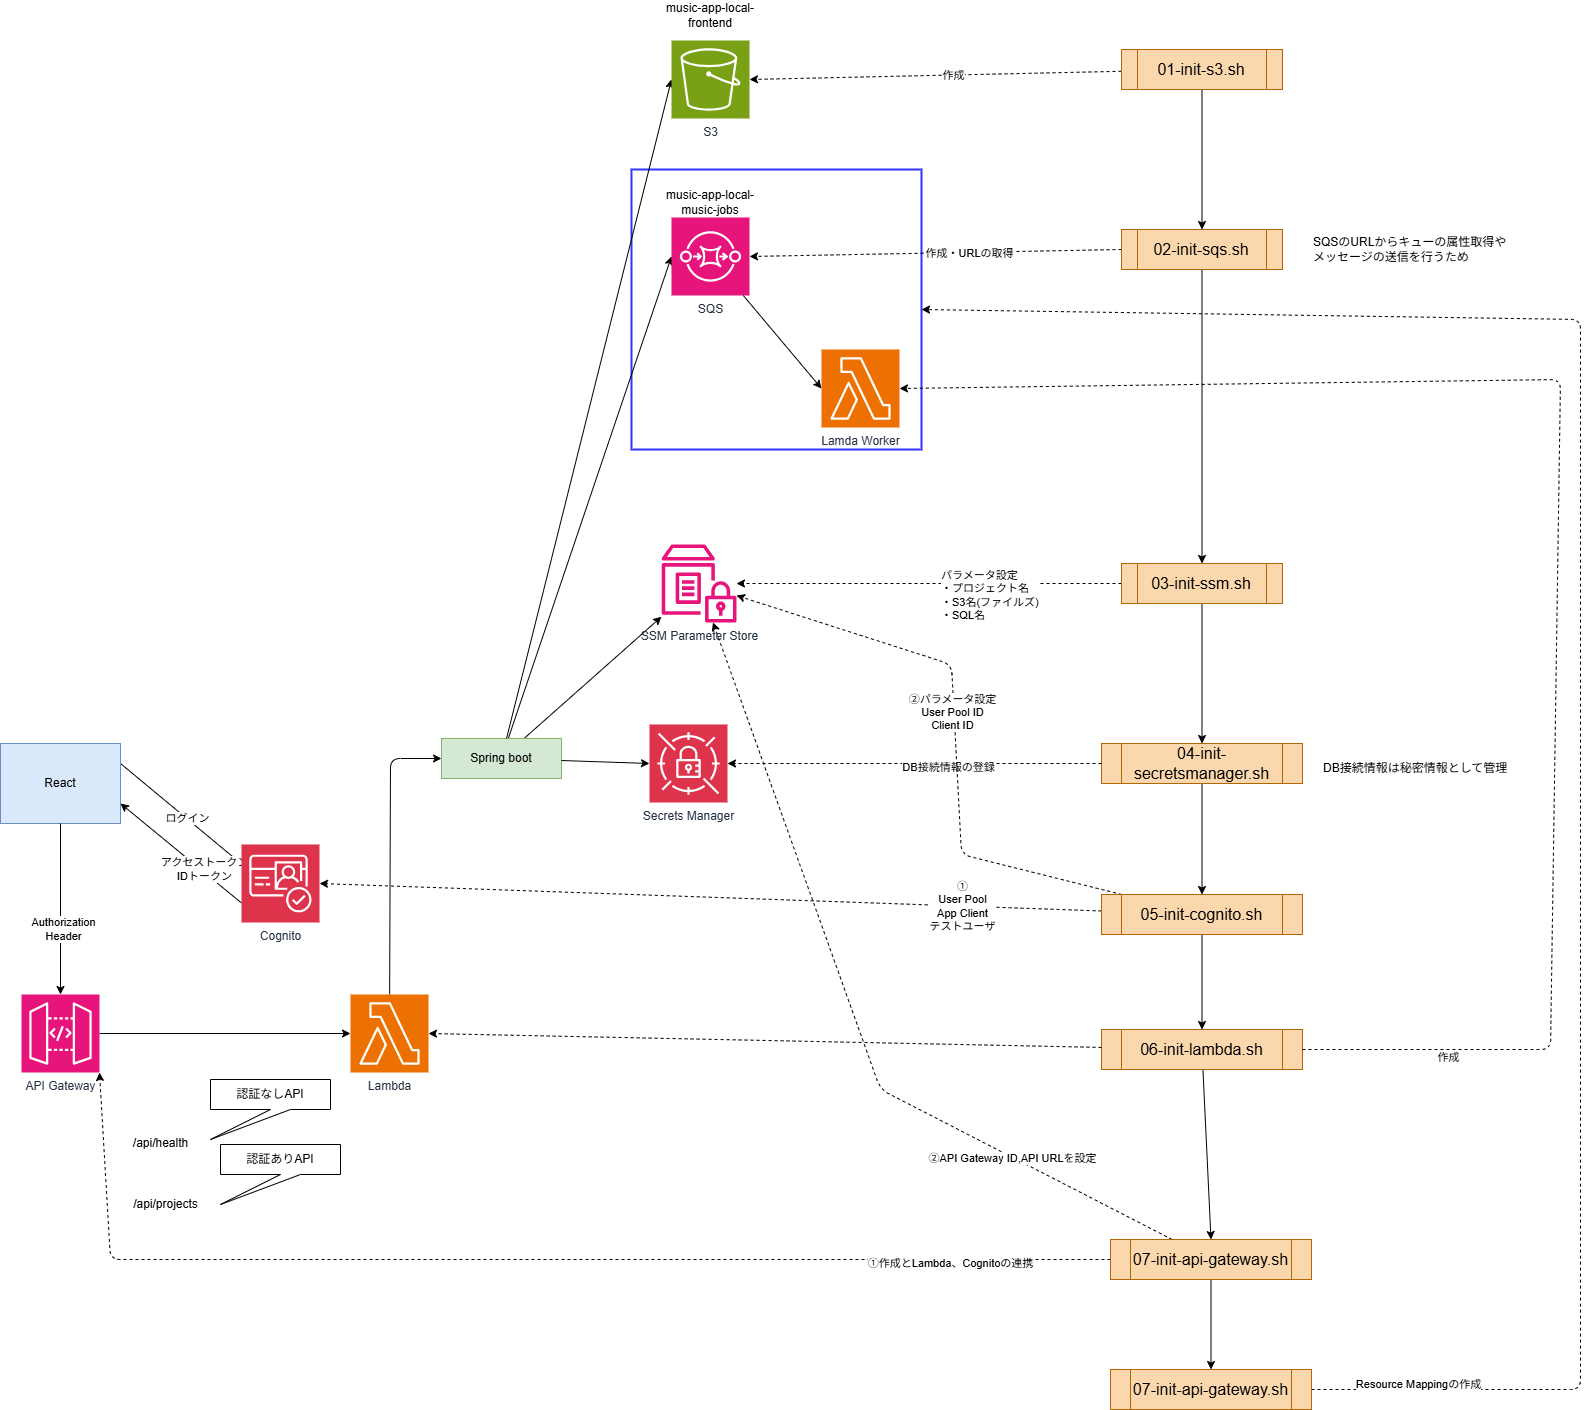

The diagram above was exported from draw.io. Its source (the exported page's mxGraphModel, read from the mxfile embedded in the PNG):
<mxGraphModel dx="982" dy="715" grid="1" gridSize="10" guides="1" tooltips="1" connect="1" arrows="1" fold="1" page="1" pageScale="1" pageWidth="827" pageHeight="1169" math="0" shadow="0">
  <root>
    <mxCell id="0" />
    <mxCell id="1" parent="0" />
    <mxCell id="39" value="" style="rounded=0;whiteSpace=wrap;html=1;fillColor=none;strokeWidth=2;strokeColor=#3333FF;" parent="1" vertex="1">
      <mxGeometry x="681" y="210" width="290" height="280" as="geometry" />
    </mxCell>
    <mxCell id="7" style="edgeStyle=none;html=1;exitX=1;exitY=0.25;exitDx=0;exitDy=0;entryX=0;entryY=0.25;entryDx=0;entryDy=0;entryPerimeter=0;" parent="1" source="2" target="8" edge="1">
      <mxGeometry relative="1" as="geometry">
        <mxPoint x="241" y="115.00000000000006" as="targetPoint" />
      </mxGeometry>
    </mxCell>
    <mxCell id="9" value="ログイン" style="edgeLabel;html=1;align=center;verticalAlign=middle;resizable=0;points=[];" parent="7" vertex="1" connectable="0">
      <mxGeometry x="0.0772" y="1" relative="1" as="geometry">
        <mxPoint as="offset" />
      </mxGeometry>
    </mxCell>
    <mxCell id="2" value="React" style="rounded=0;whiteSpace=wrap;html=1;fillColor=#dae8fc;strokeColor=#6c8ebf;" parent="1" vertex="1">
      <mxGeometry x="50" y="784" width="120" height="80" as="geometry" />
    </mxCell>
    <mxCell id="25" style="edgeStyle=none;html=1;entryX=0;entryY=0.5;entryDx=0;entryDy=0;entryPerimeter=0;" parent="1" source="3" target="19" edge="1">
      <mxGeometry relative="1" as="geometry">
        <mxPoint x="671" y="520" as="targetPoint" />
      </mxGeometry>
    </mxCell>
    <mxCell id="28" style="edgeStyle=none;html=1;" parent="1" source="3" target="27" edge="1">
      <mxGeometry relative="1" as="geometry" />
    </mxCell>
    <mxCell id="3" value="Spring boot" style="rounded=0;whiteSpace=wrap;html=1;fillColor=#d5e8d4;strokeColor=#82b366;" parent="1" vertex="1">
      <mxGeometry x="491" y="779" width="120" height="40" as="geometry" />
    </mxCell>
    <mxCell id="12" style="edgeStyle=none;html=1;entryX=0;entryY=0.5;entryDx=0;entryDy=0;entryPerimeter=0;" parent="1" source="4" target="13" edge="1">
      <mxGeometry relative="1" as="geometry" />
    </mxCell>
    <mxCell id="4" value="API Gateway" style="sketch=0;points=[[0,0,0],[0.25,0,0],[0.5,0,0],[0.75,0,0],[1,0,0],[0,1,0],[0.25,1,0],[0.5,1,0],[0.75,1,0],[1,1,0],[0,0.25,0],[0,0.5,0],[0,0.75,0],[1,0.25,0],[1,0.5,0],[1,0.75,0]];outlineConnect=0;fontColor=#232F3E;fillColor=#E7157B;strokeColor=#ffffff;dashed=0;verticalLabelPosition=bottom;verticalAlign=top;align=center;html=1;fontSize=12;fontStyle=0;aspect=fixed;shape=mxgraph.aws4.resourceIcon;resIcon=mxgraph.aws4.api_gateway;" parent="1" vertex="1">
      <mxGeometry x="71" y="1035" width="78" height="78" as="geometry" />
    </mxCell>
    <mxCell id="5" style="edgeStyle=none;html=1;entryX=0.5;entryY=0;entryDx=0;entryDy=0;entryPerimeter=0;" parent="1" source="2" target="4" edge="1">
      <mxGeometry relative="1" as="geometry" />
    </mxCell>
    <mxCell id="6" value="Authorization&lt;div&gt;Header&lt;/div&gt;" style="edgeLabel;html=1;align=center;verticalAlign=middle;resizable=0;points=[];" parent="5" vertex="1" connectable="0">
      <mxGeometry x="0.2401" y="1" relative="1" as="geometry">
        <mxPoint x="1" as="offset" />
      </mxGeometry>
    </mxCell>
    <mxCell id="10" style="edgeStyle=none;html=1;entryX=1;entryY=0.75;entryDx=0;entryDy=0;exitX=0;exitY=0.75;exitDx=0;exitDy=0;exitPerimeter=0;" parent="1" source="8" target="2" edge="1">
      <mxGeometry relative="1" as="geometry" />
    </mxCell>
    <mxCell id="11" value="&lt;div&gt;アクセストークン&lt;/div&gt;IDトークン" style="edgeLabel;html=1;align=center;verticalAlign=middle;resizable=0;points=[];" parent="10" vertex="1" connectable="0">
      <mxGeometry x="-0.3537" y="-3" relative="1" as="geometry">
        <mxPoint as="offset" />
      </mxGeometry>
    </mxCell>
    <mxCell id="8" value="Cognito" style="sketch=0;points=[[0,0,0],[0.25,0,0],[0.5,0,0],[0.75,0,0],[1,0,0],[0,1,0],[0.25,1,0],[0.5,1,0],[0.75,1,0],[1,1,0],[0,0.25,0],[0,0.5,0],[0,0.75,0],[1,0.25,0],[1,0.5,0],[1,0.75,0]];outlineConnect=0;fontColor=#232F3E;fillColor=#DD344C;strokeColor=#ffffff;dashed=0;verticalLabelPosition=bottom;verticalAlign=top;align=center;html=1;fontSize=12;fontStyle=0;aspect=fixed;shape=mxgraph.aws4.resourceIcon;resIcon=mxgraph.aws4.cognito;" parent="1" vertex="1">
      <mxGeometry x="291" y="885" width="78" height="78" as="geometry" />
    </mxCell>
    <mxCell id="15" style="edgeStyle=none;html=1;entryX=0;entryY=0.5;entryDx=0;entryDy=0;" parent="1" source="13" target="3" edge="1">
      <mxGeometry relative="1" as="geometry">
        <Array as="points">
          <mxPoint x="440" y="799" />
        </Array>
      </mxGeometry>
    </mxCell>
    <mxCell id="13" value="Lambda" style="sketch=0;points=[[0,0,0],[0.25,0,0],[0.5,0,0],[0.75,0,0],[1,0,0],[0,1,0],[0.25,1,0],[0.5,1,0],[0.75,1,0],[1,1,0],[0,0.25,0],[0,0.5,0],[0,0.75,0],[1,0.25,0],[1,0.5,0],[1,0.75,0]];outlineConnect=0;fontColor=#232F3E;fillColor=#ED7100;strokeColor=#ffffff;dashed=0;verticalLabelPosition=bottom;verticalAlign=top;align=center;html=1;fontSize=12;fontStyle=0;aspect=fixed;shape=mxgraph.aws4.resourceIcon;resIcon=mxgraph.aws4.lambda;" parent="1" vertex="1">
      <mxGeometry x="400" y="1035" width="78" height="78" as="geometry" />
    </mxCell>
    <mxCell id="19" value="SQS" style="sketch=0;points=[[0,0,0],[0.25,0,0],[0.5,0,0],[0.75,0,0],[1,0,0],[0,1,0],[0.25,1,0],[0.5,1,0],[0.75,1,0],[1,1,0],[0,0.25,0],[0,0.5,0],[0,0.75,0],[1,0.25,0],[1,0.5,0],[1,0.75,0]];outlineConnect=0;fontColor=#232F3E;fillColor=#E7157B;strokeColor=#ffffff;dashed=0;verticalLabelPosition=bottom;verticalAlign=top;align=center;html=1;fontSize=12;fontStyle=0;aspect=fixed;shape=mxgraph.aws4.resourceIcon;resIcon=mxgraph.aws4.sqs;" parent="1" vertex="1">
      <mxGeometry x="721" y="258" width="78" height="78" as="geometry" />
    </mxCell>
    <mxCell id="20" value="Secrets Manager" style="sketch=0;points=[[0,0,0],[0.25,0,0],[0.5,0,0],[0.75,0,0],[1,0,0],[0,1,0],[0.25,1,0],[0.5,1,0],[0.75,1,0],[1,1,0],[0,0.25,0],[0,0.5,0],[0,0.75,0],[1,0.25,0],[1,0.5,0],[1,0.75,0]];outlineConnect=0;fontColor=#232F3E;fillColor=#DD344C;strokeColor=#ffffff;dashed=0;verticalLabelPosition=bottom;verticalAlign=top;align=center;html=1;fontSize=12;fontStyle=0;aspect=fixed;shape=mxgraph.aws4.resourceIcon;resIcon=mxgraph.aws4.secrets_manager;" parent="1" vertex="1">
      <mxGeometry x="699" y="765" width="78" height="78" as="geometry" />
    </mxCell>
    <mxCell id="21" value="Lamda Worker" style="sketch=0;points=[[0,0,0],[0.25,0,0],[0.5,0,0],[0.75,0,0],[1,0,0],[0,1,0],[0.25,1,0],[0.5,1,0],[0.75,1,0],[1,1,0],[0,0.25,0],[0,0.5,0],[0,0.75,0],[1,0.25,0],[1,0.5,0],[1,0.75,0]];outlineConnect=0;fontColor=#232F3E;fillColor=#ED7100;strokeColor=#ffffff;dashed=0;verticalLabelPosition=bottom;verticalAlign=top;align=center;html=1;fontSize=12;fontStyle=0;aspect=fixed;shape=mxgraph.aws4.resourceIcon;resIcon=mxgraph.aws4.lambda;" parent="1" vertex="1">
      <mxGeometry x="871" y="390" width="78" height="78" as="geometry" />
    </mxCell>
    <mxCell id="23" style="edgeStyle=none;html=1;entryX=0;entryY=0.5;entryDx=0;entryDy=0;entryPerimeter=0;" parent="1" source="3" target="18" edge="1">
      <mxGeometry relative="1" as="geometry" />
    </mxCell>
    <mxCell id="24" style="edgeStyle=none;html=1;entryX=0;entryY=0.5;entryDx=0;entryDy=0;entryPerimeter=0;" parent="1" source="3" target="20" edge="1">
      <mxGeometry relative="1" as="geometry" />
    </mxCell>
    <mxCell id="26" style="edgeStyle=none;html=1;entryX=0;entryY=0.5;entryDx=0;entryDy=0;entryPerimeter=0;" parent="1" source="19" target="21" edge="1">
      <mxGeometry relative="1" as="geometry" />
    </mxCell>
    <mxCell id="27" value="SSM Parameter Store" style="sketch=0;outlineConnect=0;fontColor=#232F3E;gradientColor=none;fillColor=#E7157B;strokeColor=none;dashed=0;verticalLabelPosition=bottom;verticalAlign=top;align=center;html=1;fontSize=12;fontStyle=0;aspect=fixed;pointerEvents=1;shape=mxgraph.aws4.parameter_store;" parent="1" vertex="1">
      <mxGeometry x="711" y="585" width="75" height="78" as="geometry" />
    </mxCell>
    <mxCell id="30" value="" style="group" parent="1" vertex="1" connectable="0">
      <mxGeometry x="699" y="41" width="122" height="118" as="geometry" />
    </mxCell>
    <mxCell id="18" value="S3" style="sketch=0;points=[[0,0,0],[0.25,0,0],[0.5,0,0],[0.75,0,0],[1,0,0],[0,1,0],[0.25,1,0],[0.5,1,0],[0.75,1,0],[1,1,0],[0,0.25,0],[0,0.5,0],[0,0.75,0],[1,0.25,0],[1,0.5,0],[1,0.75,0]];outlineConnect=0;fontColor=#232F3E;fillColor=#7AA116;strokeColor=#ffffff;dashed=0;verticalLabelPosition=bottom;verticalAlign=top;align=center;html=1;fontSize=12;fontStyle=0;aspect=fixed;shape=mxgraph.aws4.resourceIcon;resIcon=mxgraph.aws4.s3;" parent="30" vertex="1">
      <mxGeometry x="22" y="40" width="78" height="78" as="geometry" />
    </mxCell>
    <mxCell id="29" value="music-app-local-frontend" style="text;html=1;align=center;verticalAlign=middle;whiteSpace=wrap;rounded=0;" parent="30" vertex="1">
      <mxGeometry width="122" height="30" as="geometry" />
    </mxCell>
    <mxCell id="37" style="edgeStyle=none;html=1;entryX=1;entryY=0.5;entryDx=0;entryDy=0;dashed=1;entryPerimeter=0;" parent="1" source="34" target="18" edge="1">
      <mxGeometry relative="1" as="geometry">
        <mxPoint x="961" y="110" as="targetPoint" />
      </mxGeometry>
    </mxCell>
    <mxCell id="43" value="作成" style="edgeLabel;html=1;align=center;verticalAlign=middle;resizable=0;points=[];" parent="37" vertex="1" connectable="0">
      <mxGeometry x="-0.0905" relative="1" as="geometry">
        <mxPoint as="offset" />
      </mxGeometry>
    </mxCell>
    <mxCell id="42" style="edgeStyle=none;html=1;entryX=0.5;entryY=0;entryDx=0;entryDy=0;" parent="1" source="34" target="38" edge="1">
      <mxGeometry relative="1" as="geometry" />
    </mxCell>
    <mxCell id="34" value="01-init-s3.sh" style="shape=process;whiteSpace=wrap;html=1;backgroundOutline=1;fillColor=#fad7ac;strokeColor=#b46504;fontSize=16;" parent="1" vertex="1">
      <mxGeometry x="1171" y="90" width="161" height="40" as="geometry" />
    </mxCell>
    <mxCell id="35" value="SQSのURLからキューの属性取得や&lt;div&gt;メッセージの送信を行うため&lt;/div&gt;" style="text;html=1;align=left;verticalAlign=middle;resizable=0;points=[];autosize=1;strokeColor=none;fillColor=none;fontStyle=0" parent="1" vertex="1">
      <mxGeometry x="1361" y="270" width="220" height="40" as="geometry" />
    </mxCell>
    <mxCell id="41" style="edgeStyle=none;html=1;entryX=1;entryY=0.5;entryDx=0;entryDy=0;dashed=1;exitX=0;exitY=0.5;exitDx=0;exitDy=0;entryPerimeter=0;" parent="1" source="38" target="19" edge="1">
      <mxGeometry relative="1" as="geometry">
        <mxPoint x="1101.9999999999998" y="290" as="sourcePoint" />
        <mxPoint x="971.9999999999998" y="290" as="targetPoint" />
      </mxGeometry>
    </mxCell>
    <mxCell id="44" value="作成・URLの取得" style="edgeLabel;html=1;align=center;verticalAlign=middle;resizable=0;points=[];" parent="41" vertex="1" connectable="0">
      <mxGeometry x="-0.2513" relative="1" as="geometry">
        <mxPoint x="-13" as="offset" />
      </mxGeometry>
    </mxCell>
    <mxCell id="48" style="edgeStyle=none;html=1;" parent="1" source="38" target="45" edge="1">
      <mxGeometry relative="1" as="geometry" />
    </mxCell>
    <mxCell id="38" value="02-init-sqs.sh" style="shape=process;whiteSpace=wrap;html=1;backgroundOutline=1;fillColor=#fad7ac;strokeColor=#b46504;fontSize=16;" parent="1" vertex="1">
      <mxGeometry x="1171" y="270" width="161" height="40" as="geometry" />
    </mxCell>
    <mxCell id="40" value="music-app-local-music-jobs" style="text;html=1;align=center;verticalAlign=middle;whiteSpace=wrap;rounded=0;" parent="1" vertex="1">
      <mxGeometry x="699" y="228" width="122" height="30" as="geometry" />
    </mxCell>
    <mxCell id="46" style="edgeStyle=none;html=1;dashed=1;" parent="1" source="45" target="27" edge="1">
      <mxGeometry relative="1" as="geometry" />
    </mxCell>
    <mxCell id="47" value="パラメータ設定&lt;div&gt;・プロジェクト名&lt;/div&gt;&lt;div&gt;・S3名(ファイルズ)&lt;/div&gt;&lt;div&gt;・SQL名&lt;/div&gt;" style="edgeLabel;html=1;align=left;verticalAlign=middle;resizable=0;points=[];" parent="46" vertex="1" connectable="0">
      <mxGeometry x="-0.3291" y="1" relative="1" as="geometry">
        <mxPoint x="-53" y="10" as="offset" />
      </mxGeometry>
    </mxCell>
    <mxCell id="51" style="edgeStyle=none;html=1;entryX=0.5;entryY=0;entryDx=0;entryDy=0;" parent="1" source="45" target="49" edge="1">
      <mxGeometry relative="1" as="geometry" />
    </mxCell>
    <mxCell id="45" value="03-init-ssm.sh" style="shape=process;whiteSpace=wrap;html=1;backgroundOutline=1;fillColor=#fad7ac;strokeColor=#b46504;fontSize=16;" parent="1" vertex="1">
      <mxGeometry x="1171" y="604" width="161" height="40" as="geometry" />
    </mxCell>
    <mxCell id="56" style="edgeStyle=none;html=1;entryX=0.5;entryY=0;entryDx=0;entryDy=0;" parent="1" source="49" target="55" edge="1">
      <mxGeometry relative="1" as="geometry" />
    </mxCell>
    <mxCell id="49" value="04-init-secretsmanager.sh" style="shape=process;whiteSpace=wrap;html=1;backgroundOutline=1;fillColor=#fad7ac;strokeColor=#b46504;fontSize=16;" parent="1" vertex="1">
      <mxGeometry x="1151" y="784" width="201" height="40" as="geometry" />
    </mxCell>
    <mxCell id="50" value="DB接続情報は秘密情報として管理" style="text;html=1;align=left;verticalAlign=middle;resizable=0;points=[];autosize=1;strokeColor=none;fillColor=none;fontStyle=0" parent="1" vertex="1">
      <mxGeometry x="1371" y="794" width="210" height="30" as="geometry" />
    </mxCell>
    <mxCell id="52" style="edgeStyle=none;html=1;entryX=1;entryY=0.5;entryDx=0;entryDy=0;entryPerimeter=0;dashed=1;" parent="1" source="49" target="20" edge="1">
      <mxGeometry relative="1" as="geometry" />
    </mxCell>
    <mxCell id="53" value="DB接続情報の登録" style="edgeLabel;html=1;align=center;verticalAlign=middle;resizable=0;points=[];" parent="52" vertex="1" connectable="0">
      <mxGeometry x="-0.1818" y="3" relative="1" as="geometry">
        <mxPoint x="-1" as="offset" />
      </mxGeometry>
    </mxCell>
    <mxCell id="57" style="edgeStyle=none;html=1;entryX=1;entryY=0.5;entryDx=0;entryDy=0;entryPerimeter=0;dashed=1;" parent="1" source="55" target="8" edge="1">
      <mxGeometry relative="1" as="geometry">
        <mxPoint x="621" y="945" as="targetPoint" />
      </mxGeometry>
    </mxCell>
    <mxCell id="58" value="&lt;div&gt;①&lt;/div&gt;User Pool&lt;div&gt;App Client&lt;/div&gt;&lt;div&gt;テストユーザ&lt;/div&gt;" style="edgeLabel;html=1;align=center;verticalAlign=middle;resizable=0;points=[];" parent="57" vertex="1" connectable="0">
      <mxGeometry x="-0.6417" relative="1" as="geometry">
        <mxPoint as="offset" />
      </mxGeometry>
    </mxCell>
    <mxCell id="59" style="edgeStyle=none;html=1;dashed=1;" parent="1" source="55" target="27" edge="1">
      <mxGeometry relative="1" as="geometry">
        <Array as="points">
          <mxPoint x="1011" y="895" />
          <mxPoint x="1001" y="705" />
        </Array>
      </mxGeometry>
    </mxCell>
    <mxCell id="60" value="②パラメータ設定&lt;div&gt;User Pool ID&lt;/div&gt;&lt;div&gt;Client ID&lt;/div&gt;" style="edgeLabel;html=1;align=center;verticalAlign=middle;resizable=0;points=[];" parent="59" vertex="1" connectable="0">
      <mxGeometry x="0.057" y="2" relative="1" as="geometry">
        <mxPoint y="-1" as="offset" />
      </mxGeometry>
    </mxCell>
    <mxCell id="63" style="edgeStyle=none;html=1;entryX=0.5;entryY=0;entryDx=0;entryDy=0;" parent="1" source="55" target="61" edge="1">
      <mxGeometry relative="1" as="geometry" />
    </mxCell>
    <mxCell id="55" value="05-init-cognito.sh" style="shape=process;whiteSpace=wrap;html=1;backgroundOutline=1;fillColor=#fad7ac;strokeColor=#b46504;fontSize=16;" parent="1" vertex="1">
      <mxGeometry x="1151" y="935" width="201" height="40" as="geometry" />
    </mxCell>
    <mxCell id="71" style="edgeStyle=none;html=1;entryX=0.5;entryY=0;entryDx=0;entryDy=0;" parent="1" source="61" target="65" edge="1">
      <mxGeometry relative="1" as="geometry" />
    </mxCell>
    <mxCell id="61" value="06-init-lambda.sh" style="shape=process;whiteSpace=wrap;html=1;backgroundOutline=1;fillColor=#fad7ac;strokeColor=#b46504;fontSize=16;" parent="1" vertex="1">
      <mxGeometry x="1151" y="1070" width="201" height="40" as="geometry" />
    </mxCell>
    <mxCell id="62" style="edgeStyle=none;html=1;entryX=1;entryY=0.5;entryDx=0;entryDy=0;entryPerimeter=0;dashed=1;" parent="1" source="61" target="13" edge="1">
      <mxGeometry relative="1" as="geometry" />
    </mxCell>
    <mxCell id="64" style="edgeStyle=none;html=1;entryX=1;entryY=0.5;entryDx=0;entryDy=0;entryPerimeter=0;dashed=1;" parent="1" source="61" target="21" edge="1">
      <mxGeometry relative="1" as="geometry">
        <Array as="points">
          <mxPoint x="1600" y="1090" />
          <mxPoint x="1610" y="420" />
        </Array>
      </mxGeometry>
    </mxCell>
    <mxCell id="77" value="作成" style="edgeLabel;html=1;align=center;verticalAlign=middle;resizable=0;points=[];" parent="64" vertex="1" connectable="0">
      <mxGeometry x="-0.8186" y="-7" relative="1" as="geometry">
        <mxPoint x="1" as="offset" />
      </mxGeometry>
    </mxCell>
    <mxCell id="70" style="edgeStyle=none;html=1;entryX=1;entryY=1;entryDx=0;entryDy=0;entryPerimeter=0;dashed=1;" parent="1" source="65" target="4" edge="1">
      <mxGeometry relative="1" as="geometry">
        <mxPoint x="580" y="1310" as="targetPoint" />
        <Array as="points">
          <mxPoint x="160" y="1300" />
        </Array>
      </mxGeometry>
    </mxCell>
    <mxCell id="73" value="①作成とLambda、Cognitoの連携" style="edgeLabel;html=1;align=center;verticalAlign=middle;resizable=0;points=[];" parent="70" vertex="1" connectable="0">
      <mxGeometry x="-0.728" y="3" relative="1" as="geometry">
        <mxPoint x="1" as="offset" />
      </mxGeometry>
    </mxCell>
    <mxCell id="72" style="edgeStyle=none;html=1;dashed=1;" parent="1" source="65" target="27" edge="1">
      <mxGeometry relative="1" as="geometry">
        <Array as="points">
          <mxPoint x="930" y="1130" />
        </Array>
      </mxGeometry>
    </mxCell>
    <mxCell id="74" value="②API Gateway ID,API URLを設定" style="edgeLabel;html=1;align=center;verticalAlign=middle;resizable=0;points=[];" parent="72" vertex="1" connectable="0">
      <mxGeometry x="-0.5631" y="1" relative="1" as="geometry">
        <mxPoint as="offset" />
      </mxGeometry>
    </mxCell>
    <mxCell id="78" style="edgeStyle=none;html=1;entryX=0.5;entryY=0;entryDx=0;entryDy=0;" parent="1" source="65" target="76" edge="1">
      <mxGeometry relative="1" as="geometry" />
    </mxCell>
    <mxCell id="65" value="07-init-api-gateway.sh" style="shape=process;whiteSpace=wrap;html=1;backgroundOutline=1;fillColor=#fad7ac;strokeColor=#b46504;fontSize=16;" parent="1" vertex="1">
      <mxGeometry x="1160" y="1280" width="201" height="40" as="geometry" />
    </mxCell>
    <mxCell id="66" value="/api/health" style="text;html=1;align=center;verticalAlign=middle;resizable=0;points=[];autosize=1;strokeColor=none;fillColor=none;" parent="1" vertex="1">
      <mxGeometry x="170" y="1169" width="80" height="30" as="geometry" />
    </mxCell>
    <mxCell id="67" value="/api/projects" style="text;html=1;align=center;verticalAlign=middle;resizable=0;points=[];autosize=1;strokeColor=none;fillColor=none;" parent="1" vertex="1">
      <mxGeometry x="170" y="1230" width="90" height="30" as="geometry" />
    </mxCell>
    <mxCell id="68" value="認証なしAPI" style="shape=callout;whiteSpace=wrap;html=1;perimeter=calloutPerimeter;position2=0;" parent="1" vertex="1">
      <mxGeometry x="260" y="1120" width="120" height="60" as="geometry" />
    </mxCell>
    <mxCell id="69" value="認証ありAPI" style="shape=callout;whiteSpace=wrap;html=1;perimeter=calloutPerimeter;position2=0;" parent="1" vertex="1">
      <mxGeometry x="270" y="1185" width="120" height="60" as="geometry" />
    </mxCell>
    <mxCell id="79" style="edgeStyle=none;html=1;entryX=1;entryY=0.5;entryDx=0;entryDy=0;dashed=1;" parent="1" source="76" target="39" edge="1">
      <mxGeometry relative="1" as="geometry">
        <mxPoint x="1070" y="680" as="targetPoint" />
        <Array as="points">
          <mxPoint x="1630" y="1430" />
          <mxPoint x="1630" y="360" />
        </Array>
      </mxGeometry>
    </mxCell>
    <mxCell id="80" value="Resource Mappingの作成" style="edgeLabel;html=1;align=center;verticalAlign=middle;resizable=0;points=[];" parent="79" vertex="1" connectable="0">
      <mxGeometry x="-0.8925" y="6" relative="1" as="geometry">
        <mxPoint x="-1" as="offset" />
      </mxGeometry>
    </mxCell>
    <mxCell id="76" value="07-init-api-gateway.sh" style="shape=process;whiteSpace=wrap;html=1;backgroundOutline=1;fillColor=#fad7ac;strokeColor=#b46504;fontSize=16;" parent="1" vertex="1">
      <mxGeometry x="1160" y="1410" width="201" height="40" as="geometry" />
    </mxCell>
  </root>
</mxGraphModel>